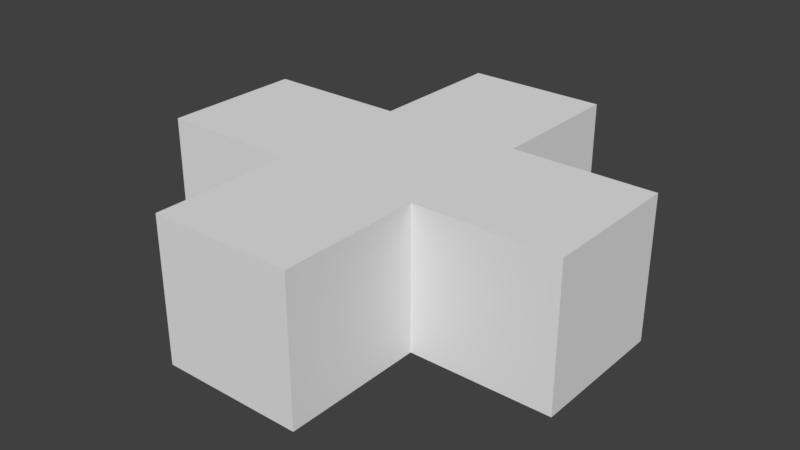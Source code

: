 # Source: health.blend  (saved by Blender 2.79.0; exported with 4.5.12 LTS)
import bpy
from mathutils import Matrix  # noqa: F401  (used for matrix-valued properties, if any)

bpy.ops.wm.read_factory_settings(use_empty=True)
scene = bpy.context.scene
scene.name = 'Scene'

# ---- collections
col_collection_1 = bpy.data.collections.new('Collection 1'); scene.collection.children.link(col_collection_1)

# ---- materials (node trees are filled in below, after node groups)
mat_material = bpy.data.materials.new('Material')
mat_material.alpha_threshold = 0.0
mat_material.use_transparent_shadow = False
mat_material.roughness = 0.5
mat_material.line_color = (0.0, 0.0, 0.0, 1.0)

# ---- material node trees

# ---- world
world_world = bpy.data.worlds.new('World'); scene.world = world_world
world_world.color = (0.05088, 0.05088, 0.05088)
world_world.use_sun_shadow = False
world_world.sun_shadow_jitter_overblur = 0.0
world_world.cycles.sampling_method = 'MANUAL'

# ---- meshes
me_cube = bpy.data.meshes.new('Cube')
me_cube.from_pydata([(1.0, 1.0, -1.0), (1.0, -1.0, -1.0), (-1.0, -1.0, -1.0), (-1.0, 1.0, -1.0), (1.0, 1.0, 1.0), (1.0, -1.0, 1.0), (-1.0, -1.0, 1.0), (-1.0, 1.0, 1.0), (-3.0, -1.0, -1.0), (-3.0, 1.0, -1.0), (-3.0, -1.0, 1.0), (-3.0, 1.0, 1.0), (1.0, -3.0, -1.0), (-1.0, -3.0, -1.0), (1.0, -3.0, 1.0), (-1.0, -3.0, 1.0), (3.0, 1.0, -1.0), (3.0, -1.0, -1.0), (3.0, 1.0, 1.0), (3.0, -1.0, 1.0), (1.0, 3.0, -1.0), (-1.0, 3.0, -1.0), (1.0, 3.0, 1.0), (-1.0, 3.0, 1.0)], [], [(0, 1, 2, 3), (4, 7, 6, 5), (4, 5, 19, 18), (2, 1, 12, 13), (7, 3, 9, 11), (3, 7, 23, 21), (8, 10, 11, 9), (3, 2, 8, 9), (2, 6, 10, 8), (6, 7, 11, 10), (12, 14, 15, 13), (5, 6, 15, 14), (6, 2, 13, 15), (1, 5, 14, 12), (16, 18, 19, 17), (5, 1, 17, 19), (0, 4, 18, 16), (1, 0, 16, 17), (22, 20, 21, 23), (0, 3, 21, 20), (4, 0, 20, 22), (7, 4, 22, 23)])
me_cube.materials.append(mat_material)
me_cube.use_remesh_preserve_volume = False
me_cube.use_remesh_preserve_attributes = False
me_cube.use_mirror_vertex_groups = False
me_cube.update()

# ---- objects
ob_cube = bpy.data.objects.new('Cube', me_cube)

# ---- transforms, parenting, visibility, modifiers, constraints
ob_cube.location = (0.0, 0.0, 0.0)
ob_cube.lock_rotations_4d = False
ob_cube.empty_display_type = 'ARROWS'
ob_cube.lineart.crease_threshold = 0.0

# ---- collection membership
col_collection_1.objects.link(ob_cube)

# ---- scene / render settings (as saved in the file)
scene.frame_start = 1; scene.frame_end = 250; scene.frame_set(1)
scene.render.engine = 'BLENDER_EEVEE_NEXT'
scene.render.resolution_percentage = 50
scene.render.dither_intensity = 0.0
scene.cycles.use_denoising = False
scene.cycles.samples = 128
scene.cycles.sampling_pattern = 'TABULATED_SOBOL'
scene.cycles.use_adaptive_sampling = False
scene.cycles.use_light_tree = False
scene.cycles.blur_glossy = 0.0
scene.cycles.sample_clamp_indirect = 0.0
scene.view_settings.view_transform = 'Standard'
bpy.context.view_layer.update()

# ---- added for rendering (the .blend has no active camera and no usable light): camera, sun
cam_auto = bpy.data.cameras.new('AutoCamera')
cam_auto.lens = 50.0
cam_auto.sensor_width = 36.0
cam_auto.clip_end = 1000.0
ob_auto_camera = bpy.data.objects.new('AutoCamera', cam_auto)
scene.collection.objects.link(ob_auto_camera)
ob_auto_camera.location = (8.06592, -9.67911, 6.45274)
ob_auto_camera.rotation_euler = (1.09748, -7.21219e-08, 0.694738)
scene.camera = ob_auto_camera
light_auto_sun = bpy.data.lights.new('AutoSun', 'SUN')
light_auto_sun.energy = 3.0
light_auto_sun.angle = 0.0523599
ob_auto_sun = bpy.data.objects.new('AutoSun', light_auto_sun)
scene.collection.objects.link(ob_auto_sun)
ob_auto_sun.rotation_euler = (0.872665, 0.174533, 0.523599)
bpy.context.view_layer.update()
